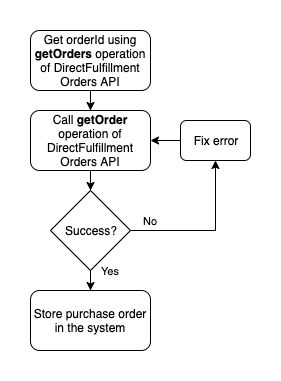

The diagram above was exported from draw.io. Its source (the exported page's mxGraphModel, read from the mxfile embedded in the PNG):
<mxGraphModel dx="2066" dy="753" grid="1" gridSize="10" guides="1" tooltips="1" connect="1" arrows="1" fold="1" page="1" pageScale="1" pageWidth="850" pageHeight="1100" math="0" shadow="0">
  <root>
    <mxCell id="0" />
    <mxCell id="1" parent="0" />
    <mxCell id="OF8SnYFMVQ-fnXnN08Ht-6" style="edgeStyle=orthogonalEdgeStyle;rounded=0;orthogonalLoop=1;jettySize=auto;html=1;entryX=0.5;entryY=0;entryDx=0;entryDy=0;" edge="1" parent="1" source="OF8SnYFMVQ-fnXnN08Ht-1" target="OF8SnYFMVQ-fnXnN08Ht-2">
      <mxGeometry relative="1" as="geometry" />
    </mxCell>
    <mxCell id="OF8SnYFMVQ-fnXnN08Ht-1" value="Get orderId using &lt;b&gt;getOrders&lt;/b&gt;&amp;nbsp;operation of DirectFulfillment Orders API" style="rounded=1;whiteSpace=wrap;html=1;" vertex="1" parent="1">
      <mxGeometry x="290" y="60" width="120" height="60" as="geometry" />
    </mxCell>
    <mxCell id="OF8SnYFMVQ-fnXnN08Ht-7" style="edgeStyle=orthogonalEdgeStyle;rounded=0;orthogonalLoop=1;jettySize=auto;html=1;entryX=0.5;entryY=0;entryDx=0;entryDy=0;" edge="1" parent="1" source="OF8SnYFMVQ-fnXnN08Ht-2" target="OF8SnYFMVQ-fnXnN08Ht-3">
      <mxGeometry relative="1" as="geometry" />
    </mxCell>
    <mxCell id="OF8SnYFMVQ-fnXnN08Ht-2" value="Call &lt;b&gt;getOrder&lt;/b&gt; operation of DirectFulfillment Orders API" style="rounded=1;whiteSpace=wrap;html=1;" vertex="1" parent="1">
      <mxGeometry x="290" y="140" width="120" height="60" as="geometry" />
    </mxCell>
    <mxCell id="OF8SnYFMVQ-fnXnN08Ht-8" value="Yes" style="edgeStyle=orthogonalEdgeStyle;rounded=0;orthogonalLoop=1;jettySize=auto;html=1;" edge="1" parent="1" source="OF8SnYFMVQ-fnXnN08Ht-3" target="OF8SnYFMVQ-fnXnN08Ht-4">
      <mxGeometry x="0.3333" y="20" relative="1" as="geometry">
        <mxPoint as="offset" />
      </mxGeometry>
    </mxCell>
    <mxCell id="OF8SnYFMVQ-fnXnN08Ht-10" value="No" style="edgeStyle=orthogonalEdgeStyle;rounded=0;orthogonalLoop=1;jettySize=auto;html=1;entryX=0.5;entryY=1;entryDx=0;entryDy=0;" edge="1" parent="1" source="OF8SnYFMVQ-fnXnN08Ht-3" target="OF8SnYFMVQ-fnXnN08Ht-5">
      <mxGeometry x="0.2258" y="65" relative="1" as="geometry">
        <mxPoint as="offset" />
      </mxGeometry>
    </mxCell>
    <mxCell id="OF8SnYFMVQ-fnXnN08Ht-3" value="Success?" style="rhombus;whiteSpace=wrap;html=1;" vertex="1" parent="1">
      <mxGeometry x="310" y="220" width="80" height="80" as="geometry" />
    </mxCell>
    <mxCell id="OF8SnYFMVQ-fnXnN08Ht-4" value="Store purchase order in the system" style="rounded=1;whiteSpace=wrap;html=1;" vertex="1" parent="1">
      <mxGeometry x="290" y="320" width="120" height="60" as="geometry" />
    </mxCell>
    <mxCell id="OF8SnYFMVQ-fnXnN08Ht-11" style="edgeStyle=orthogonalEdgeStyle;rounded=0;orthogonalLoop=1;jettySize=auto;html=1;entryX=1;entryY=0.5;entryDx=0;entryDy=0;" edge="1" parent="1" source="OF8SnYFMVQ-fnXnN08Ht-5" target="OF8SnYFMVQ-fnXnN08Ht-2">
      <mxGeometry relative="1" as="geometry" />
    </mxCell>
    <mxCell id="OF8SnYFMVQ-fnXnN08Ht-5" value="Fix error" style="rounded=1;whiteSpace=wrap;html=1;" vertex="1" parent="1">
      <mxGeometry x="440" y="150" width="70" height="40" as="geometry" />
    </mxCell>
  </root>
</mxGraphModel>